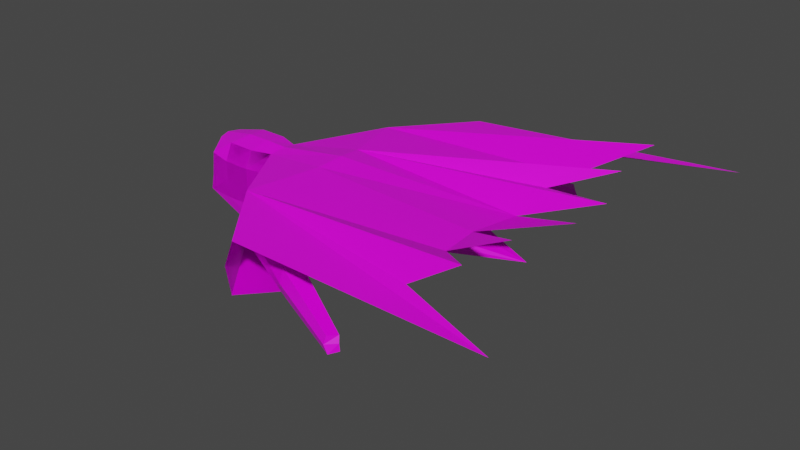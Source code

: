 # Source: WraithAutomaton.blend  (saved by Blender 2.90.8; exported with 4.5.12 LTS)
import bpy
from mathutils import Matrix  # noqa: F401  (used for matrix-valued properties, if any)

bpy.ops.wm.read_factory_settings(use_empty=True)
scene = bpy.context.scene
scene.name = 'Scene'

# ---- collections
col_collection = bpy.data.collections.new('Collection'); scene.collection.children.link(col_collection)

# ---- images (referenced by path relative to the original .blend; pixels are not part of the script)
import os
ASSET_DIR = os.environ.get("B2B_ASSET_DIR", "")  # directory of the original .blend (textures are referenced by path, not embedded)
HERE = os.path.dirname(os.path.abspath(__file__))  # packed textures are extracted next to this script under _unpacked/

def load_image(name, relpath, width, height, colorspace="sRGB"):
    """Load a texture the original file referenced (path relative to the .blend, or extracted next to this script)."""
    p = next((c for c in (os.path.join(HERE, relpath), os.path.join(ASSET_DIR, relpath)) if relpath and os.path.exists(c)), "")
    if p:
        img = bpy.data.images.load(p, check_existing=True)
        img.name = name
    else:  # same state as the original file: an image datablock whose file is absent (Cycles renders it pink)
        img = bpy.data.images.new(name, width, height)
        img.source = "FILE"
        img.filepath = "//" + (relpath or name)
    img.colorspace_settings.name = colorspace
    return img
img_metal_png = load_image('Metal.png', 'textures/Metal.png', 1024, 1024, 'sRGB')

# ---- materials (node trees are filled in below, after node groups)
mat_material = bpy.data.materials.new('Material')
mat_material.alpha_threshold = 0.0
mat_material.use_transparent_shadow = False
mat_material.line_color = (0.0, 0.0, 0.0, 1.0)

# ---- material node trees
mat_material.use_nodes = True; mat_material.node_tree.nodes.clear()
_N = mat_material.node_tree.nodes; _L = mat_material.node_tree.links
n0 = _N.new('ShaderNodeOutputMaterial'); n0.name = 'Material Output'; n0.location = (300, 300)
n1 = _N.new('ShaderNodeBsdfPrincipled'); n1.name = 'Principled BSDF'; n1.location = (10, 300)
n1.distribution = 'GGX'
n1.subsurface_method = 'BURLEY'
n1.inputs[2].default_value = 0.4
n1.inputs[3].default_value = 1.45
n1.inputs[27].default_value = (0.0, 0.0, 0.0, 1.0)
n1.inputs[28].default_value = 1.0
n2 = _N.new('ShaderNodeTexImage'); n2.name = 'Image Texture'; n2.location = (-280, 280)
n2.image = img_metal_png
_L.new(n1.outputs[0], n0.inputs[0])
_L.new(n2.outputs[0], n1.inputs[0])
n0.is_active_output = True

# ---- world
world_world = bpy.data.worlds.new('World'); scene.world = world_world
world_world.use_nodes = True; world_world.node_tree.nodes.clear()
_N = world_world.node_tree.nodes; _L = world_world.node_tree.links
n0 = _N.new('ShaderNodeOutputWorld'); n0.name = 'World Output'; n0.location = (300, 300)
n1 = _N.new('ShaderNodeBackground'); n1.name = 'Background'; n1.location = (10, 300)
n1.inputs[0].default_value = (0.05088, 0.05088, 0.05088, 1.0)
_L.new(n1.outputs[0], n0.inputs[0])
n0.is_active_output = True
world_world.color = (0.05088, 0.05088, 0.05088)
world_world.use_sun_shadow = False
world_world.sun_shadow_jitter_overblur = 0.0

# ---- meshes
me_cube = bpy.data.meshes.new('Cube')
me_cube.from_pydata([(1.06, 0.504, 0.8637), (1.107, 0.9234, -0.7912), (-1.365, 0.3906, 0.7896), (-1.358, 0.9642, -0.8674), (-1.706, 0.0, -0.968), (1.17, 0.0, 0.9692), (-1.475, 0.0, 0.8177), (0.911, 0.0, -0.8844), (0.4162, 0.9923, -0.9304), (-0.5095, 0.9892, -0.9226), (-0.5442, 0.7213, 0.8919), (0.3816, 0.7244, 0.8841), (0.4033, 0.0, -1.0), (-0.4227, 0.0, -1.075), (-0.3826, 0.0, 1.0), (0.4033, 0.0, 1.0), (1.04, 0.8943, 0.349), (1.083, 0.9216, -0.3296), (-1.33, 0.8167, 0.3722), (-1.318, 0.9041, -0.383), (1.17, 0.0, 0.3026), (1.17, 0.0, -0.3641), (-1.706, 0.0, 0.3654), (-1.706, 0.0, -0.3013), (0.2932, 0.0, -1.244), (-0.5582, 0.0, -1.207), (-1.318, 0.9041, -0.383), (-1.318, 0.9041, -0.383), (-1.318, 0.9041, -0.383), (-1.318, 0.9041, -0.383), (-0.5225, 0.9969, 0.3411), (-0.5225, 0.9969, -0.3256), (0.4033, 1.0, 0.3333), (0.4033, 1.0, -0.3333), (-1.318, 0.9041, -0.383), (-1.318, 0.9041, -0.383), (-1.318, 0.9041, -0.383), (-0.5225, 0.9969, -0.3256), (0.4033, 1.0, 0.3333), (0.4033, 1.0, -0.3333), (-1.318, 0.9041, -0.383), (-1.318, 0.9041, -0.383), (-1.318, 0.9041, -0.383), (-1.318, 0.9041, -0.383), (-1.318, 0.9041, -0.383), (-0.5225, 0.9969, -0.3256), (-1.318, 0.9041, -0.383), (-0.5225, 0.9969, -0.3256), (-0.5225, 0.9969, -0.3256), (0.4033, 1.0, -0.3333), (-1.318, 0.9041, -0.383), (-1.318, 0.9041, -0.383), (-1.318, 0.9041, -0.383), (-1.318, 0.9041, -0.383), (-1.318, 0.9041, -0.383), (-0.5225, 0.9969, -0.3256), (-1.318, 0.9041, -0.383), (-0.5225, 0.9969, -0.3256), (-0.5225, 0.9969, -0.3256), (0.4033, 1.0, -0.3333), (-1.318, 0.9041, -0.383), (-1.318, 0.9041, -0.383), (-1.318, 0.9041, -0.383), (-1.318, 0.9041, -0.383), (-1.318, 0.9041, -0.383), (-0.5225, 0.9969, -0.3256), (-1.318, 0.9041, -0.383), (-0.5225, 0.9969, -0.3256), (-0.5225, 0.9969, -0.3256), (0.4033, 1.0, -0.3333), (-1.318, 0.9041, -0.383), (-1.318, 0.9041, -0.383), (-1.318, 0.9041, -0.383), (-1.318, 0.9041, -0.383), (-1.318, 0.9041, -0.383), (-0.5225, 0.9969, -0.3256), (-1.318, 0.9041, -0.383), (-0.5225, 0.9969, -0.3256), (0.4033, 1.0, 0.3333), (0.008058, 0.8012, -1.698), (-0.1259, 0.0, -2.867), (1.782, 0.8293, -1.761), (0.8567, 0.8263, -1.753), (2.473, 0.7605, -1.621), (2.781, 3.136, 1.084), (2.662, 3.34, 0.3792), (2.821, 3.316, -0.4757), (9.844, 1.741, 1.529), (9.922, 2.979, 1.504), (11.59, 4.577, 2.379), (3.325, 2.351, 1.158), (10.43, 0.0, 0.08488), (3.496, 0.8621, 1.241), (3.606, 0.0, 1.346), (3.405, 1.319, 0.3234), (3.301, 1.325, -0.7444), (3.33, 0.0, 0.3515), (3.181, 0.0, -0.7044), (3.498, 2.582, 0.4285), (3.54, 2.546, -0.2344), (5.88, 4.967, -0.0408), (6.36, 4.532, -0.01249), (5.948, 4.85, 0.3643), (6.067, 4.931, -0.4669), (6.277, 4.422, 0.3287), (6.36, 4.532, -0.01249), (6.384, 4.511, -0.3933), (6.36, 4.532, -0.01249), (6.36, 4.532, -0.01249), (8.32, 5.871, -0.5131), (8.613, 5.605, -0.4958), (8.361, 5.799, -0.2658), (8.434, 5.848, -0.7731), (8.562, 5.538, -0.2875), (8.628, 5.592, -0.7282), (3.195, 1.112, 0.456), (3.195, 1.112, 0.456), (3.281, 0.0, 0.4215), (3.195, 1.112, 0.456), (3.195, 1.112, 0.456), (3.195, 1.112, 0.456), (3.281, 0.0, 0.4215), (3.195, 1.112, 0.456), (10.43, 0.0, 0.08488), (10.01, 0.0, 1.369), (11.65, 2.633, 2.256), (12.31, 0.733, 2.18), (10.24, 4.949, 1.538), (4.757, 5.535, 1.069), (13.56, 6.206, 1.519), (4.448, 3.16, -1.636), (4.637, 5.739, 0.3644), (4.796, 5.715, -0.4905)], [], [(22, 18, 2, 6), (16, 20, 5, 0), (8, 12, 7, 1), (10, 14, 6, 2), (0, 5, 15, 11), (11, 15, 14, 10), (3, 4, 13, 9), (9, 13, 12, 8), (1, 7, 21, 17), (17, 21, 20, 16), (4, 3, 19, 23), (23, 19, 18, 22), (8, 1, 7, 24), (19, 3, 27), (18, 19, 27), (3, 26, 34), (26, 18, 34), (3, 9, 25, 4), (9, 8, 24, 25), (4, 23, 26, 3), (23, 22, 18, 26), (7, 12, 24), (13, 4, 25), (12, 13, 25, 24), (32, 16, 0, 11), (18, 30, 10, 2), (30, 32, 11, 10), (9, 8, 33, 31), (31, 33, 32, 30), (3, 9, 31, 29), (29, 31, 30, 18), (3, 29, 28), (28, 29, 18), (8, 1, 17, 33), (33, 17, 16, 32), (3, 28, 27), (27, 28, 18), (38, 11, 0, 16), (30, 10, 11, 38), (9, 37, 39, 8), (37, 30, 38, 39), (3, 36, 37, 9), (36, 18, 30, 37), (3, 35, 36), (35, 18, 36), (8, 39, 17, 1), (39, 38, 16, 17), (3, 34, 35), (34, 18, 35), (36, 37, 47, 46), (29, 28, 43, 44), (31, 29, 44, 45), (19, 23, 40), (23, 26, 41), (28, 27, 42, 43), (27, 19, 40, 42), (42, 40, 50, 52), (46, 47, 57, 56), (44, 43, 53, 54), (33, 31, 48, 49), (23, 41, 51), (40, 23, 50), (43, 42, 52, 53), (45, 44, 54, 55), (53, 52, 62, 63), (55, 54, 64, 65), (52, 50, 60, 62), (49, 48, 58, 59), (56, 57, 67, 66), (54, 53, 63, 64), (23, 51, 61), (50, 23, 60), (63, 62, 72, 73), (65, 64, 74, 75), (62, 60, 70, 72), (59, 58, 68, 69), (66, 67, 77, 76), (64, 63, 73, 74), (23, 61, 71), (60, 23, 70), (38, 11, 78), (8, 1, 83, 81), (3, 9, 82, 79), (4, 3, 79, 80), (9, 8, 81, 82), (1, 83, 86), (1, 17, 86), (16, 0, 84, 85), (16, 17, 86, 85), (84, 0, 92, 90), (0, 5, 93, 92), (0, 16, 94, 92), (16, 17, 95, 94), (16, 85, 98, 94), (99, 86, 103, 106), (17, 86, 99, 95), (5, 20, 96, 93), (84, 90, 104, 102), (20, 21, 97, 96), (21, 17, 95, 97), (100, 105, 108), (86, 85, 100, 103), (98, 85, 100, 101), (90, 98, 101, 104), (85, 98, 105, 100), (98, 99, 106, 105), (85, 84, 102, 100), (107, 100, 109, 110), (103, 100, 109, 112), (104, 101, 107), (105, 106, 108), (101, 100, 107), (112, 109, 110, 114), (109, 111, 113, 110), (102, 104, 113, 111), (100, 108, 110, 109), (104, 107, 110, 113), (100, 102, 111, 109), (106, 103, 112, 114), (108, 106, 114, 110), (95, 120, 116), (95, 118, 122), (95, 115, 119), (95, 97, 117, 118), (95, 119, 120), (95, 97, 121, 122), (95, 115, 116), (95, 94, 123), (90, 92, 123), (94, 92, 123), (98, 90, 123), (94, 98, 123), (93, 96, 123), (96, 97, 123), (99, 98, 123), (97, 95, 123), (95, 99, 123), (92, 93, 123), (93, 92, 87, 126, 124), (90, 92, 87, 125, 88), (84, 90, 88, 89), (123, 90, 91), (92, 123, 91), (84, 89, 127), (85, 86, 132, 131), (86, 83, 130, 132), (84, 85, 131, 128), (84, 127, 129, 128)])
_uv = me_cube.uv_layers.new(name='UVMap')
_uv.uv.foreach_set('vector', [0.4736, 0.6812, 0.4393, 0.6606, 0.4641, 0.6537, 0.4807, 0.6593, 0.7546, -0.01358, 0.7652, 0.02631, 0.7357, 0.03276, 0.7353, 0.008781, 0.5065, 0.7741, 0.5495, 0.7712, 0.5512, 0.7942, 0.5107, 0.8051, 0.4479, 0.6192, 0.4807, 0.6105, 0.4807, 0.6593, 0.4641, 0.6537, 0.4544, 0.5458, 0.4776, 0.5399, 0.4792, 0.5748, 0.4459, 0.5771, 0.4459, 0.5771, 0.4792, 0.5748, 0.4807, 0.6105, 0.4479, 0.6192, 0.5046, 0.6963, 0.5469, 0.6794, 0.549, 0.7364, 0.5051, 0.7338, 0.5051, 0.7338, 0.549, 0.7364, 0.5495, 0.7712, 0.5065, 0.7741, 0.6075, 0.7213, 0.6023, 0.6794, 0.6281, 0.6809, 0.6281, 0.7221, 0.7849, -0.02105, 0.7952, 0.02008, 0.7652, 0.02631, 0.7546, -0.01358, 0.2152, 0.6938, 0.2194, 0.6483, 0.2412, 0.6498, 0.2449, 0.6938, 0.2448, 0.6937, 0.2412, 0.6497, 0.2749, 0.6538, 0.2745, 0.6937, 0.6017, 0.7745, 0.5945, 0.8091, 0.5512, 0.7942, 0.5581, 0.7648, 0.2412, 0.6498, 0.2194, 0.6483, 0.2412, 0.6497, 0.2749, 0.6538, 0.2412, 0.6497, 0.2412, 0.6496, 0.2194, 0.7393, 0.2412, 0.7378, 0.2412, 0.738, 0.2412, 0.7378, 0.275, 0.7338, 0.2412, 0.738, 0.5957, 0.6884, 0.6017, 0.7291, 0.5548, 0.7304, 0.5469, 0.6794, 0.6017, 0.7291, 0.6017, 0.7745, 0.5581, 0.7648, 0.5548, 0.7304, 0.2152, 0.6938, 0.2449, 0.6938, 0.2412, 0.7378, 0.2194, 0.7393, 0.2448, 0.6937, 0.2745, 0.6937, 0.275, 0.7338, 0.2412, 0.7378, 0.5512, 0.7942, 0.5495, 0.7712, 0.5581, 0.7648, 0.549, 0.7364, 0.5469, 0.6794, 0.5548, 0.7304, 0.5495, 0.7712, 0.549, 0.7364, 0.5548, 0.7304, 0.5581, 0.7648, 0.2807, 0.5766, 0.2851, 0.5486, 0.3138, 0.5487, 0.3076, 0.5798, 0.4393, 0.6606, 0.4218, 0.628, 0.4479, 0.6192, 0.4641, 0.6537, 0.2771, 0.6171, 0.2807, 0.5766, 0.3076, 0.5798, 0.3041, 0.6206, 0.2214, 0.6106, 0.2255, 0.5698, 0.2517, 0.5733, 0.2477, 0.6141, 0.2477, 0.6141, 0.2517, 0.5733, 0.2807, 0.5766, 0.2771, 0.6171, 0.2194, 0.6483, 0.2214, 0.6106, 0.2477, 0.6141, 0.2412, 0.6494, 0.2413, 0.6493, 0.2477, 0.6141, 0.2771, 0.6171, 0.2749, 0.6538, 0.2194, 0.6483, 0.2412, 0.6494, 0.2412, 0.6495, 0.2413, 0.6494, 0.2413, 0.6493, 0.2749, 0.6538, 0.2255, 0.5698, 0.2351, 0.5399, 0.2554, 0.5433, 0.2517, 0.5733, 0.2517, 0.5733, 0.2554, 0.5433, 0.2851, 0.5486, 0.2807, 0.5766, 0.2194, 0.6483, 0.2412, 0.6495, 0.2412, 0.6497, 0.2412, 0.6496, 0.2413, 0.6494, 0.2749, 0.6538, 0.2812, 0.8117, 0.3086, 0.8094, 0.3138, 0.8408, 0.285, 0.8402, 0.2772, 0.7706, 0.3044, 0.7667, 0.3084, 0.8078, 0.2812, 0.8117, 0.2212, 0.7772, 0.2476, 0.7737, 0.2517, 0.8149, 0.2252, 0.8183, 0.2476, 0.7737, 0.2772, 0.7706, 0.2812, 0.8117, 0.2517, 0.8149, 0.2194, 0.7393, 0.2412, 0.7383, 0.2476, 0.7737, 0.2212, 0.7772, 0.2412, 0.7383, 0.275, 0.7338, 0.2772, 0.7706, 0.2476, 0.7737, 0.2194, 0.7393, 0.2412, 0.7381, 0.2412, 0.7383, 0.2412, 0.7381, 0.275, 0.7338, 0.2412, 0.7383, 0.2252, 0.8183, 0.2517, 0.8149, 0.255, 0.8452, 0.2347, 0.8484, 0.2517, 0.8149, 0.2812, 0.8117, 0.285, 0.8402, 0.255, 0.8452, 0.2194, 0.7393, 0.2412, 0.738, 0.2412, 0.7381, 0.2412, 0.738, 0.275, 0.7338, 0.2412, 0.7381, 0.4933, 0.5765, 0.4933, 0.5399, 0.494, 0.5399, 0.494, 0.5765, 0.485, 0.5399, 0.485, 0.5399, 0.485, 0.5399, 0.485, 0.5399, 0.4813, 0.6105, 0.485, 0.5399, 0.485, 0.5399, 0.4825, 0.6106, 0.485, 0.5399, 0.485, 0.5399, 0.485, 0.5399, 0.49, 0.5399, 0.49, 0.5856, 0.4892, 0.5856, 0.485, 0.5399, 0.485, 0.5399, 0.485, 0.5399, 0.485, 0.5399, 0.485, 0.5399, 0.485, 0.5399, 0.485, 0.5399, 0.485, 0.5399, 0.485, 0.5399, 0.485, 0.5399, 0.485, 0.5399, 0.485, 0.5399, 0.494, 0.5765, 0.494, 0.5399, 0.4946, 0.5399, 0.4946, 0.5765, 0.485, 0.5399, 0.485, 0.5399, 0.485, 0.5399, 0.485, 0.5399, 0.4905, 0.5822, 0.4905, 0.5399, 0.4913, 0.5399, 0.4913, 0.5822, 0.49, 0.5399, 0.4892, 0.5856, 0.4884, 0.5856, 0.485, 0.5399, 0.485, 0.5399, 0.485, 0.5399, 0.485, 0.5399, 0.485, 0.5399, 0.485, 0.5399, 0.485, 0.5399, 0.4825, 0.6106, 0.485, 0.5399, 0.485, 0.5399, 0.4838, 0.6106, 0.485, 0.5399, 0.485, 0.5399, 0.485, 0.5399, 0.485, 0.5399, 0.4838, 0.6106, 0.485, 0.5399, 0.485, 0.5399, 0.485, 0.6106, 0.485, 0.5399, 0.485, 0.5399, 0.485, 0.5399, 0.485, 0.5399, 0.4913, 0.5822, 0.4913, 0.5399, 0.492, 0.5399, 0.492, 0.5822, 0.4946, 0.5765, 0.4946, 0.5399, 0.4953, 0.5399, 0.4953, 0.5765, 0.485, 0.5399, 0.485, 0.5399, 0.485, 0.5399, 0.485, 0.5399, 0.49, 0.5399, 0.4884, 0.5856, 0.4876, 0.5855, 0.485, 0.5399, 0.485, 0.5399, 0.485, 0.5399, 0.485, 0.5399, 0.485, 0.5399, 0.485, 0.5399, 0.485, 0.5399, 0.485, 0.6106, 0.485, 0.5399, 0.4862, 0.5399, 0.4862, 0.6106, 0.485, 0.5399, 0.485, 0.5399, 0.485, 0.5399, 0.485, 0.5399, 0.492, 0.5822, 0.492, 0.5399, 0.4928, 0.5399, 0.4928, 0.5822, 0.4953, 0.5765, 0.4953, 0.5399, 0.4959, 0.5399, 0.4959, 0.5765, 0.485, 0.5399, 0.485, 0.5399, 0.485, 0.5399, 0.4862, 0.5399, 0.49, 0.5399, 0.4876, 0.5855, 0.4868, 0.5855, 0.485, 0.5399, 0.485, 0.5399, 0.485, 0.5399, 0.4965, 0.568, 0.497, 0.5399, 0.497, 0.5681, 0.1139, 0.07954, 0.08452, 0.0909, 0.0179, 0.06486, 0.04729, 0.05351, 0.1921, 0.06766, 0.1545, 0.0724, 0.08788, 0.04636, 0.1254, 0.04163, 0.2146, 0.02775, 0.1921, 0.06766, 0.1254, 0.04163, 0.1161, -0.02105, 0.1545, 0.0724, 0.1139, 0.07954, 0.04729, 0.05351, 0.08788, 0.04636, 0.08452, 0.0909, 0.0179, 0.06486, -0.003909, 0.1886, 0.08452, 0.0909, 0.09871, 0.1058, -0.003909, 0.1886, 0.6067, 0.5552, 0.6333, 0.5664, 0.5284, 0.6596, 0.5046, 0.6367, 0.6067, 0.5552, 0.6242, 0.58, 0.5265, 0.6686, 0.5046, 0.6367, 0.405, 0.3088, 0.5099, 0.2155, 0.5099, 0.3264, 0.4431, 0.328, 0.5099, 0.2155, 0.5336, 0.2169, 0.5495, 0.3273, 0.5099, 0.3264, 0.378, 0.9629, 0.4067, 0.9644, 0.4213, 0.8584, 0.3759, 0.852, 0.8679, 0.4206, 0.8378, 0.423, 0.8204, 0.5235, 0.8679, 0.5276, 0.8198, 0.8406, 0.7043, 0.7795, 0.734, 0.739, 0.7906, 0.7377, 0.364, 0.2159, 0.3269, 0.1759, 0.4221, 0.05511, 0.444, 0.0647, 0.2152, 0.2656, 0.3269, 0.1759, 0.364, 0.2159, 0.3256, 0.2758, 0.7357, 0.03276, 0.7652, 0.02631, 0.7836, 0.1211, 0.7438, 0.144, 0.5305, 0.3114, 0.5707, 0.2919, 0.6425, 0.447, 0.6184, 0.4549, 0.7652, 0.02631, 0.7952, 0.02008, 0.8265, 0.1037, 0.7836, 0.1211, 0.7952, 0.02008, 0.8341, 0.001759, 0.8843, 0.09362, 0.8265, 0.1037, 0.4756, 0.08795, 0.4569, 0.07401, 0.457, 0.07376, 0.3269, 0.1759, 0.2953, 0.1574, 0.4043, 0.05046, 0.4221, 0.05511, 0.6056, 0.2972, 0.6505, 0.2699, 0.6823, 0.436, 0.6604, 0.448, 0.5707, 0.2919, 0.6056, 0.2972, 0.6604, 0.448, 0.6425, 0.447, 0.4389, 0.2432, 0.3992, 0.2175, 0.4569, 0.07401, 0.4756, 0.08795, 0.3992, 0.2175, 0.364, 0.2159, 0.444, 0.0647, 0.4569, 0.07401, 0.5046, 0.3344, 0.5305, 0.3114, 0.6184, 0.4549, 0.6038, 0.4682, 0.6605, 0.4484, 0.6823, 0.436, 0.7037, 0.5369, 0.6931, 0.5457, 0.4221, 0.05511, 0.4043, 0.05046, 0.4697, -0.02105, 0.4746, -0.01147, 0.6425, 0.447, 0.6604, 0.448, 0.6605, 0.4484, 0.4569, 0.07401, 0.444, 0.0647, 0.457, 0.07376, 0.6604, 0.448, 0.6823, 0.436, 0.6605, 0.4484, 0.4746, -0.01147, 0.4697, -0.02105, 0.4936, -0.01464, 0.4812, -0.007456, 0.6709, 0.5547, 0.6741, 0.5424, 0.6838, 0.5374, 0.6931, 0.5457, 0.6184, 0.4549, 0.6425, 0.447, 0.6838, 0.5374, 0.6741, 0.5424, 0.4756, 0.08795, 0.457, 0.07376, 0.4936, -0.01464, 0.504, -0.004671, 0.6425, 0.447, 0.6605, 0.4484, 0.6931, 0.5457, 0.6838, 0.5374, 0.6038, 0.4682, 0.6184, 0.4549, 0.6741, 0.5424, 0.6709, 0.5547, 0.444, 0.0647, 0.4221, 0.05511, 0.4746, -0.01147, 0.4812, -0.007456, 0.457, 0.07376, 0.444, 0.0647, 0.4812, -0.007456, 0.4936, -0.01464, 0.0, 0.0, 0.0, 0.0, 0.0, 0.0, 0.0, 0.0, 0.0, 0.0, 0.0, 0.0, 0.0, 0.0, 0.0, 0.0, 0.0, 0.0, 0.0, 0.0, 0.0, 0.0, 0.0, 0.0, 0.0, 0.0, 0.0, 0.0, 0.0, 0.0, 0.0, 0.0, 0.4583, 0.5, 0.4583, 0.625, 0.4583, 0.625, 0.4583, 0.5, 0.0, 0.0, 0.0, 0.0, 0.0, 0.0, 0.8204, 0.5235, 0.8679, 0.5276, 0.8613, 0.846, 0.3754, 0.8766, 0.3144, 0.8494, 0.3754, 0.5399, 0.4213, 0.8584, 0.3759, 0.852, 0.4213, 0.5399, 0.6056, 0.2972, 0.5707, 0.2919, 0.7037, -0.02105, 0.7906, 0.7377, 0.734, 0.739, 0.8198, 0.4206, 0.7438, 0.144, 0.7836, 0.1211, 0.8843, 0.42, 0.7836, 0.1211, 0.8265, 0.1037, 0.8843, 0.42, 0.364, 0.2159, 0.3992, 0.2175, 0.504, 0.5393, 0.8265, 0.1037, 0.8843, 0.09362, 0.8843, 0.42, 0.3256, 0.2758, 0.364, 0.2159, 0.504, 0.5393, 0.7074, 0.158, 0.7438, 0.144, 0.8843, 0.42, 0.5495, 0.3261, 0.5099, 0.3264, 0.5107, 0.6119, 0.5679, 0.7197, 0.5888, 0.6084, 0.4431, 0.328, 0.5099, 0.3264, 0.5107, 0.6119, 0.4846, 0.7038, 0.4566, 0.623, 0.405, 0.3088, 0.4431, 0.328, 0.4566, 0.623, 0.3893, 0.7099, 0.8909, 0.321, 0.8851, 0.663, 0.8849, 0.3209, 0.8909, -0.02105, 0.8909, 0.321, 0.8849, 0.3209, 0.405, 0.3088, 0.3893, 0.7099, 0.3528, 0.6472, 0.5046, 0.6367, 0.5265, 0.6686, 0.4703, 0.5168, 0.4406, 0.5416, -0.003909, 0.1886, 0.0179, 0.06486, -0.08673, 0.1553, -0.1085, 0.279, 0.5284, 0.6596, 0.5046, 0.6367, 0.4406, 0.5416, 0.4155, 0.5631, 0.405, 0.3088, 0.3528, 0.6472, 0.3084, 0.7987, 0.3058, 0.4052])
me_cube.materials.append(mat_material)
me_cube.use_remesh_preserve_volume = False
me_cube.use_remesh_preserve_attributes = False
me_cube.use_mirror_vertex_groups = False
me_cube.update()

# ---- objects
ob_cube = bpy.data.objects.new('Cube', me_cube)

# ---- transforms, parenting, visibility, modifiers, constraints
ob_cube.location = (0.0, 0.0, 0.0)
ob_cube.scale = (1.546, 1.546, 1.546)
ob_cube.lock_rotations_4d = False
ob_cube.empty_display_type = 'ARROWS'
ob_cube.lineart.crease_threshold = 0.0
_m = ob_cube.modifiers.new('Mirror', 'MIRROR')
_m.use_axis = (False, True, False)
_m.use_clip = True

# ---- collection membership
col_collection.objects.link(ob_cube)

# ---- scene / render settings (as saved in the file)
scene.frame_start = 1; scene.frame_end = 250; scene.frame_set(2)
scene.render.engine = 'BLENDER_EEVEE_NEXT'
scene.cycles.use_denoising = False
scene.cycles.samples = 128
scene.cycles.sampling_pattern = 'TABULATED_SOBOL'
scene.cycles.use_adaptive_sampling = False
scene.cycles.use_light_tree = False
scene.view_settings.view_transform = 'Filmic'
bpy.context.view_layer.update()

# ---- added for rendering (the .blend has no active camera and no usable light): camera, sun
cam_auto = bpy.data.cameras.new('AutoCamera')
cam_auto.lens = 50.0
cam_auto.sensor_width = 36.0
cam_auto.clip_end = 1000.0
ob_auto_camera = bpy.data.objects.new('AutoCamera', cam_auto)
scene.collection.objects.link(ob_auto_camera)
ob_auto_camera.location = (38.2913, -34.9523, 22.9244)
ob_auto_camera.rotation_euler = (1.09748, -7.21219e-08, 0.694738)
scene.camera = ob_auto_camera
light_auto_sun = bpy.data.lights.new('AutoSun', 'SUN')
light_auto_sun.energy = 3.0
light_auto_sun.angle = 0.0523599
ob_auto_sun = bpy.data.objects.new('AutoSun', light_auto_sun)
scene.collection.objects.link(ob_auto_sun)
ob_auto_sun.rotation_euler = (0.872665, 0.174533, 0.523599)
bpy.context.view_layer.update()
